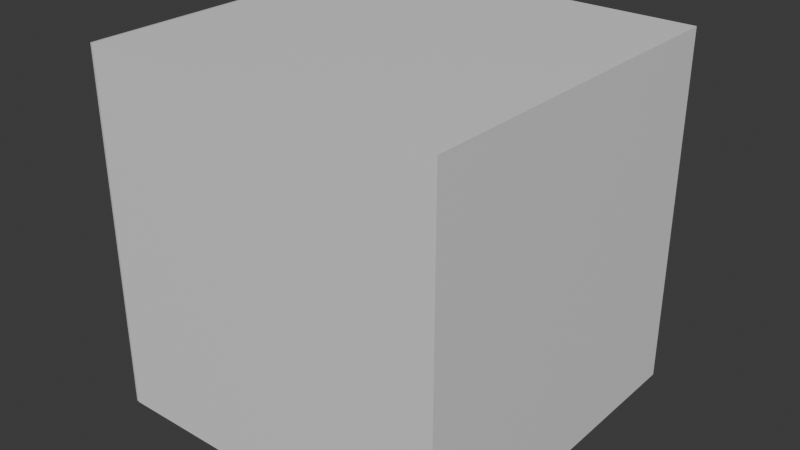 # Source: sisikubus.blend  (saved by Blender 4.1.24; exported with 4.5.12 LTS)
import bpy
from mathutils import Matrix  # noqa: F401  (used for matrix-valued properties, if any)

bpy.ops.wm.read_factory_settings(use_empty=True)
scene = bpy.context.scene
scene.name = 'Scene'

# ---- collections
col_collection = bpy.data.collections.new('Collection'); scene.collection.children.link(col_collection)

# ---- materials (node trees are filled in below, after node groups)
mat_material = bpy.data.materials.new('Material')
mat_material.alpha_threshold = 0.0
mat_material.use_transparent_shadow = False
mat_material.roughness = 0.5
mat_material.line_color = (0.0, 0.0, 0.0, 1.0)

# ---- material node trees
mat_material.use_nodes = True; mat_material.node_tree.nodes.clear()
_N = mat_material.node_tree.nodes; _L = mat_material.node_tree.links
n0 = _N.new('ShaderNodeOutputMaterial'); n0.name = 'Material Output'; n0.location = (300, 300)
n1 = _N.new('ShaderNodeBsdfPrincipled'); n1.name = 'Principled BSDF'; n1.location = (10, 300)
n1.inputs[3].default_value = 1.45
_L.new(n1.outputs[0], n0.inputs[0])
n0.is_active_output = True

# ---- world
world_world = bpy.data.worlds.new('World'); scene.world = world_world
world_world.use_nodes = True; world_world.node_tree.nodes.clear()
_N = world_world.node_tree.nodes; _L = world_world.node_tree.links
n0 = _N.new('ShaderNodeOutputWorld'); n0.name = 'World Output'; n0.location = (300, 300)
n1 = _N.new('ShaderNodeBackground'); n1.name = 'Background'; n1.location = (10, 300)
n1.inputs[0].default_value = (0.05088, 0.05088, 0.05088, 1.0)
_L.new(n1.outputs[0], n0.inputs[0])
n0.is_active_output = True
world_world.color = (0.05088, 0.05088, 0.05088)
world_world.use_sun_shadow = False
world_world.sun_shadow_jitter_overblur = 0.0

# ---- meshes
me_cube = bpy.data.meshes.new('Cube')
me_cube.from_pydata([], [], [])
_uv = me_cube.uv_layers.new(name='UVMap')
_uv.uv.foreach_set('vector', [])
me_cube.materials.append(mat_material)
me_cube.use_mirror_vertex_groups = False
me_cube.update()
me_cube_001 = bpy.data.meshes.new('Cube.001')
me_cube_001.from_pydata([(1.0, 1.0, 0.0), (1.0, -1.0, 0.0), (-1.0, 1.0, 0.0), (-1.0, -1.0, 0.0)], [], [(0, 2, 3, 1)])
_uv = me_cube_001.uv_layers.new(name='UVMap')
_uv.uv.foreach_set('vector', [0.625, 0.5, 0.875, 0.5, 0.875, 0.75, 0.625, 0.75])
me_cube_001.materials.append(mat_material)
me_cube_001.use_mirror_vertex_groups = False
me_cube_001.update()
me_cube_002 = bpy.data.meshes.new('Cube.002')
me_cube_002.from_pydata([(0.0, 1.0, 1.0), (0.0, 1.0, -1.0), (0.0, -1.0, 1.0), (0.0, -1.0, -1.0)], [], [(1, 0, 2, 3)])
_uv = me_cube_002.uv_layers.new(name='UVMap')
_uv.uv.foreach_set('vector', [0.375, 0.5, 0.625, 0.5, 0.625, 0.75, 0.375, 0.75])
me_cube_002.materials.append(mat_material)
me_cube_002.use_mirror_vertex_groups = False
me_cube_002.update()
me_cube_003 = bpy.data.meshes.new('Cube.003')
me_cube_003.from_pydata([(1.0, 0.0, 1.0), (1.0, 0.0, -1.0), (-1.0, 0.0, 1.0), (-1.0, 0.0, -1.0)], [], [(1, 0, 2, 3)])
_uv = me_cube_003.uv_layers.new(name='UVMap')
_uv.uv.foreach_set('vector', [0.375, 0.75, 0.625, 0.75, 0.625, 1.0, 0.375, 1.0])
me_cube_003.materials.append(mat_material)
me_cube_003.use_mirror_vertex_groups = False
me_cube_003.update()
me_cube_004 = bpy.data.meshes.new('Cube.004')
me_cube_004.from_pydata([(1.0, 1.0, 0.0), (1.0, -1.0, 0.0), (-1.0, 1.0, 0.0), (-1.0, -1.0, 0.0)], [], [(2, 0, 1, 3)])
_uv = me_cube_004.uv_layers.new(name='UVMap')
_uv.uv.foreach_set('vector', [0.125, 0.5, 0.375, 0.5, 0.375, 0.75, 0.125, 0.75])
me_cube_004.materials.append(mat_material)
me_cube_004.use_mirror_vertex_groups = False
me_cube_004.update()
me_cube_005 = bpy.data.meshes.new('Cube.005')
me_cube_005.from_pydata([(1.0, 0.0, 1.0), (1.0, 0.0, -1.0), (-1.0, 0.0, 1.0), (-1.0, 0.0, -1.0)], [], [(3, 2, 0, 1)])
_uv = me_cube_005.uv_layers.new(name='UVMap')
_uv.uv.foreach_set('vector', [0.375, 0.25, 0.625, 0.25, 0.625, 0.5, 0.375, 0.5])
me_cube_005.materials.append(mat_material)
me_cube_005.use_mirror_vertex_groups = False
me_cube_005.update()
me_cube_006 = bpy.data.meshes.new('Cube.006')
me_cube_006.from_pydata([(0.0, 1.0, 1.0), (0.0, 1.0, -1.0), (0.0, -1.0, 1.0), (0.0, -1.0, -1.0)], [], [(3, 2, 0, 1)])
_uv = me_cube_006.uv_layers.new(name='UVMap')
_uv.uv.foreach_set('vector', [0.375, 0.0, 0.625, 0.0, 0.625, 0.25, 0.375, 0.25])
me_cube_006.materials.append(mat_material)
me_cube_006.use_mirror_vertex_groups = False
me_cube_006.update()

# ---- objects
ob_rumuskubus = bpy.data.objects.new('rumuskubus', me_cube)
ob_cube_001 = bpy.data.objects.new('Cube.001', me_cube_001)
ob_cube_002 = bpy.data.objects.new('Cube.002', me_cube_002)
ob_cube_003 = bpy.data.objects.new('Cube.003', me_cube_003)
ob_cube_004 = bpy.data.objects.new('Cube.004', me_cube_004)
ob_cube_005 = bpy.data.objects.new('Cube.005', me_cube_005)
ob_cube_006 = bpy.data.objects.new('Cube.006', me_cube_006)

# ---- transforms, parenting, visibility, modifiers, constraints
ob_rumuskubus.location = (0.0, 0.0, 0.0)
ob_rumuskubus.lock_rotations_4d = False
ob_rumuskubus.empty_display_type = 'ARROWS'
ob_rumuskubus.lineart.crease_threshold = 0.0
ob_cube_001.parent = ob_rumuskubus
ob_cube_001.location = (0.0, 0.0, 1.0)
ob_cube_001.lock_rotations_4d = False
ob_cube_001.empty_display_type = 'ARROWS'
ob_cube_001.lineart.crease_threshold = 0.0
ob_cube_002.parent = ob_rumuskubus
ob_cube_002.location = (1.0, 0.0, 0.0)
ob_cube_002.lock_rotations_4d = False
ob_cube_002.empty_display_type = 'ARROWS'
ob_cube_002.lineart.crease_threshold = 0.0
ob_cube_003.parent = ob_rumuskubus
ob_cube_003.location = (0.0, -1.0, 0.0)
ob_cube_003.lock_rotations_4d = False
ob_cube_003.empty_display_type = 'ARROWS'
ob_cube_003.lineart.crease_threshold = 0.0
ob_cube_004.parent = ob_rumuskubus
ob_cube_004.location = (0.0, 0.0, -1.0)
ob_cube_004.lock_rotations_4d = False
ob_cube_004.empty_display_type = 'ARROWS'
ob_cube_004.lineart.crease_threshold = 0.0
ob_cube_005.parent = ob_rumuskubus
ob_cube_005.location = (0.0, 1.0, 0.0)
ob_cube_005.lock_rotations_4d = False
ob_cube_005.empty_display_type = 'ARROWS'
ob_cube_005.lineart.crease_threshold = 0.0
ob_cube_006.parent = ob_rumuskubus
ob_cube_006.location = (-1.011, 0.0, 0.0)
ob_cube_006.lock_rotations_4d = False
ob_cube_006.empty_display_type = 'ARROWS'
ob_cube_006.lineart.crease_threshold = 0.0

# ---- collection membership
col_collection.objects.link(ob_rumuskubus)
col_collection.objects.link(ob_cube_001)
col_collection.objects.link(ob_cube_002)
col_collection.objects.link(ob_cube_003)
col_collection.objects.link(ob_cube_004)
col_collection.objects.link(ob_cube_005)
col_collection.objects.link(ob_cube_006)

# ---- scene / render settings (as saved in the file)
scene.frame_start = 1; scene.frame_end = 250; scene.frame_set(119)
scene.render.engine = 'BLENDER_EEVEE_NEXT'
scene.cycles.sampling_pattern = 'TABULATED_SOBOL'
scene.eevee.ray_tracing_options.trace_max_roughness = 0.0
bpy.context.view_layer.update()

# ---- added for rendering (the .blend has no active camera and no usable light): camera, sun
cam_auto = bpy.data.cameras.new('AutoCamera')
cam_auto.lens = 50.0
cam_auto.sensor_width = 36.0
cam_auto.clip_end = 1000.0
ob_auto_camera = bpy.data.objects.new('AutoCamera', cam_auto)
scene.collection.objects.link(ob_auto_camera)
ob_auto_camera.location = (3.20545, -3.85307, 2.56871)
ob_auto_camera.rotation_euler = (1.09748, -7.21219e-08, 0.694738)
scene.camera = ob_auto_camera
light_auto_sun = bpy.data.lights.new('AutoSun', 'SUN')
light_auto_sun.energy = 3.0
light_auto_sun.angle = 0.0523599
ob_auto_sun = bpy.data.objects.new('AutoSun', light_auto_sun)
scene.collection.objects.link(ob_auto_sun)
ob_auto_sun.rotation_euler = (0.872665, 0.174533, 0.523599)
bpy.context.view_layer.update()
